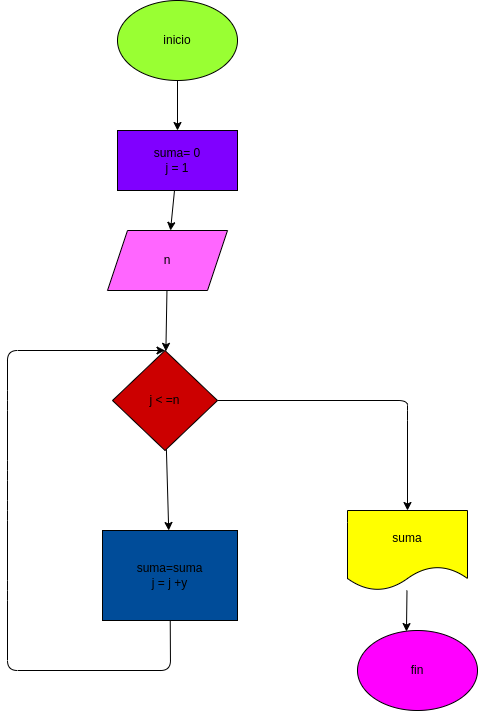

The diagram above was exported from draw.io. Its source (the exported page's mxGraphModel, read from the mxfile embedded in the PNG):
<mxGraphModel dx="890" dy="409" grid="1" gridSize="10" guides="1" tooltips="1" connect="1" arrows="1" fold="1" page="1" pageScale="1" pageWidth="827" pageHeight="1169" math="0" shadow="0">
  <root>
    <mxCell id="0" />
    <mxCell id="1" parent="0" />
    <mxCell id="4" value="" style="edgeStyle=none;html=1;" edge="1" parent="1" source="2" target="3">
      <mxGeometry relative="1" as="geometry" />
    </mxCell>
    <mxCell id="2" value="inicio" style="ellipse;whiteSpace=wrap;html=1;fillColor=#99FF33;" vertex="1" parent="1">
      <mxGeometry x="390" y="10" width="120" height="80" as="geometry" />
    </mxCell>
    <mxCell id="6" value="" style="edgeStyle=none;html=1;" edge="1" parent="1" source="3" target="5">
      <mxGeometry relative="1" as="geometry" />
    </mxCell>
    <mxCell id="3" value="suma= 0&lt;br&gt;j = 1" style="whiteSpace=wrap;html=1;fillColor=#8000FF;" vertex="1" parent="1">
      <mxGeometry x="390" y="140" width="120" height="60" as="geometry" />
    </mxCell>
    <mxCell id="8" value="" style="edgeStyle=none;html=1;" edge="1" parent="1" source="5" target="7">
      <mxGeometry relative="1" as="geometry" />
    </mxCell>
    <mxCell id="5" value="n" style="shape=parallelogram;perimeter=parallelogramPerimeter;whiteSpace=wrap;html=1;fixedSize=1;fillColor=#FF66FF;" vertex="1" parent="1">
      <mxGeometry x="380" y="240" width="120" height="60" as="geometry" />
    </mxCell>
    <mxCell id="11" value="" style="edgeStyle=none;html=1;" edge="1" parent="1" source="7" target="10">
      <mxGeometry relative="1" as="geometry" />
    </mxCell>
    <mxCell id="12" style="edgeStyle=none;html=1;" edge="1" parent="1" source="7">
      <mxGeometry relative="1" as="geometry">
        <mxPoint x="680" y="520" as="targetPoint" />
        <Array as="points">
          <mxPoint x="680" y="410" />
          <mxPoint x="680" y="420" />
        </Array>
      </mxGeometry>
    </mxCell>
    <mxCell id="7" value="j &amp;lt; =n" style="rhombus;whiteSpace=wrap;html=1;fillColor=#CC0000;" vertex="1" parent="1">
      <mxGeometry x="385" y="360" width="105" height="100" as="geometry" />
    </mxCell>
    <mxCell id="16" style="edgeStyle=none;html=1;entryX=0.5;entryY=0;entryDx=0;entryDy=0;" edge="1" parent="1" source="10" target="7">
      <mxGeometry relative="1" as="geometry">
        <mxPoint x="380" y="410" as="targetPoint" />
        <Array as="points">
          <mxPoint x="443" y="680" />
          <mxPoint x="280" y="680" />
          <mxPoint x="280" y="600" />
          <mxPoint x="280" y="520" />
          <mxPoint x="280" y="480" />
          <mxPoint x="280" y="410" />
          <mxPoint x="280" y="360" />
        </Array>
      </mxGeometry>
    </mxCell>
    <mxCell id="10" value="suma=suma&lt;br&gt;j = j +y" style="whiteSpace=wrap;html=1;fillColor=#004C99;" vertex="1" parent="1">
      <mxGeometry x="375" y="540" width="135" height="90" as="geometry" />
    </mxCell>
    <mxCell id="15" style="edgeStyle=none;html=1;entryX=0.408;entryY=0.013;entryDx=0;entryDy=0;entryPerimeter=0;" edge="1" parent="1" source="13" target="14">
      <mxGeometry relative="1" as="geometry" />
    </mxCell>
    <mxCell id="13" value="suma" style="shape=document;whiteSpace=wrap;html=1;boundedLbl=1;fillColor=#FFFF00;" vertex="1" parent="1">
      <mxGeometry x="620" y="520" width="120" height="80" as="geometry" />
    </mxCell>
    <mxCell id="14" value="fin" style="ellipse;whiteSpace=wrap;html=1;fillColor=#FF00FF;" vertex="1" parent="1">
      <mxGeometry x="630" y="640" width="120" height="80" as="geometry" />
    </mxCell>
  </root>
</mxGraphModel>